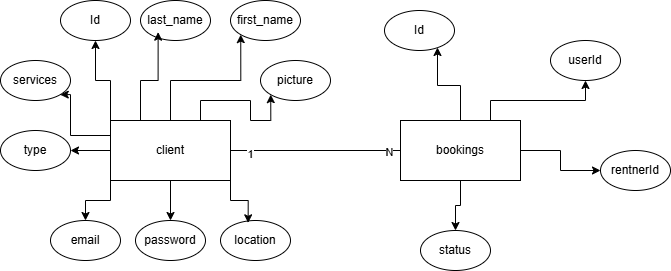

The diagram above was exported from draw.io. Its source (the exported page's mxGraphModel, read from the mxfile embedded in the PNG):
<mxGraphModel dx="1449" dy="1136" grid="1" gridSize="10" guides="1" tooltips="1" connect="1" arrows="1" fold="1" page="1" pageScale="1" pageWidth="827" pageHeight="1169" math="0" shadow="0">
  <root>
    <mxCell id="0" />
    <mxCell id="1" parent="0" />
    <mxCell id="09TDpMQYzLa6_2Sbly3F-10" style="edgeStyle=orthogonalEdgeStyle;rounded=0;orthogonalLoop=1;jettySize=auto;html=1;exitX=0.75;exitY=0;exitDx=0;exitDy=0;entryX=0;entryY=1;entryDx=0;entryDy=0;" edge="1" parent="1" source="NuFnsqkKuK8RbY4aoc3h-1" target="09TDpMQYzLa6_2Sbly3F-9">
      <mxGeometry relative="1" as="geometry" />
    </mxCell>
    <mxCell id="09TDpMQYzLa6_2Sbly3F-11" style="edgeStyle=orthogonalEdgeStyle;rounded=0;orthogonalLoop=1;jettySize=auto;html=1;entryX=0;entryY=1;entryDx=0;entryDy=0;" edge="1" parent="1" source="NuFnsqkKuK8RbY4aoc3h-1" target="09TDpMQYzLa6_2Sbly3F-2">
      <mxGeometry relative="1" as="geometry" />
    </mxCell>
    <mxCell id="09TDpMQYzLa6_2Sbly3F-13" style="edgeStyle=orthogonalEdgeStyle;rounded=0;orthogonalLoop=1;jettySize=auto;html=1;exitX=0;exitY=0;exitDx=0;exitDy=0;" edge="1" parent="1" source="NuFnsqkKuK8RbY4aoc3h-1" target="09TDpMQYzLa6_2Sbly3F-1">
      <mxGeometry relative="1" as="geometry" />
    </mxCell>
    <mxCell id="09TDpMQYzLa6_2Sbly3F-14" style="edgeStyle=orthogonalEdgeStyle;rounded=0;orthogonalLoop=1;jettySize=auto;html=1;exitX=0;exitY=0.5;exitDx=0;exitDy=0;entryX=1;entryY=0.5;entryDx=0;entryDy=0;" edge="1" parent="1" source="NuFnsqkKuK8RbY4aoc3h-1" target="09TDpMQYzLa6_2Sbly3F-8">
      <mxGeometry relative="1" as="geometry" />
    </mxCell>
    <mxCell id="09TDpMQYzLa6_2Sbly3F-15" style="edgeStyle=orthogonalEdgeStyle;rounded=0;orthogonalLoop=1;jettySize=auto;html=1;exitX=0;exitY=0.25;exitDx=0;exitDy=0;entryX=1;entryY=1;entryDx=0;entryDy=0;" edge="1" parent="1" source="NuFnsqkKuK8RbY4aoc3h-1" target="09TDpMQYzLa6_2Sbly3F-7">
      <mxGeometry relative="1" as="geometry">
        <Array as="points">
          <mxPoint x="100" y="265" />
          <mxPoint x="100" y="224" />
        </Array>
      </mxGeometry>
    </mxCell>
    <mxCell id="09TDpMQYzLa6_2Sbly3F-16" style="edgeStyle=orthogonalEdgeStyle;rounded=0;orthogonalLoop=1;jettySize=auto;html=1;exitX=0;exitY=1;exitDx=0;exitDy=0;entryX=0.5;entryY=0;entryDx=0;entryDy=0;" edge="1" parent="1" source="NuFnsqkKuK8RbY4aoc3h-1" target="09TDpMQYzLa6_2Sbly3F-4">
      <mxGeometry relative="1" as="geometry" />
    </mxCell>
    <mxCell id="09TDpMQYzLa6_2Sbly3F-17" style="edgeStyle=orthogonalEdgeStyle;rounded=0;orthogonalLoop=1;jettySize=auto;html=1;exitX=0.5;exitY=1;exitDx=0;exitDy=0;entryX=0.5;entryY=0;entryDx=0;entryDy=0;" edge="1" parent="1" source="NuFnsqkKuK8RbY4aoc3h-1" target="09TDpMQYzLa6_2Sbly3F-5">
      <mxGeometry relative="1" as="geometry" />
    </mxCell>
    <mxCell id="NuFnsqkKuK8RbY4aoc3h-1" value="client" style="rounded=0;whiteSpace=wrap;html=1;" parent="1" vertex="1">
      <mxGeometry x="140" y="250" width="120" height="60" as="geometry" />
    </mxCell>
    <mxCell id="09TDpMQYzLa6_2Sbly3F-24" style="edgeStyle=orthogonalEdgeStyle;rounded=0;orthogonalLoop=1;jettySize=auto;html=1;exitX=0.75;exitY=0;exitDx=0;exitDy=0;entryX=0.5;entryY=1;entryDx=0;entryDy=0;" edge="1" parent="1" source="NuFnsqkKuK8RbY4aoc3h-2" target="09TDpMQYzLa6_2Sbly3F-22">
      <mxGeometry relative="1" as="geometry" />
    </mxCell>
    <mxCell id="09TDpMQYzLa6_2Sbly3F-25" style="edgeStyle=orthogonalEdgeStyle;rounded=0;orthogonalLoop=1;jettySize=auto;html=1;entryX=0;entryY=0.5;entryDx=0;entryDy=0;" edge="1" parent="1" source="NuFnsqkKuK8RbY4aoc3h-2" target="09TDpMQYzLa6_2Sbly3F-20">
      <mxGeometry relative="1" as="geometry" />
    </mxCell>
    <mxCell id="09TDpMQYzLa6_2Sbly3F-26" style="edgeStyle=orthogonalEdgeStyle;rounded=0;orthogonalLoop=1;jettySize=auto;html=1;exitX=0.5;exitY=1;exitDx=0;exitDy=0;entryX=0.5;entryY=0;entryDx=0;entryDy=0;" edge="1" parent="1" source="NuFnsqkKuK8RbY4aoc3h-2" target="09TDpMQYzLa6_2Sbly3F-21">
      <mxGeometry relative="1" as="geometry" />
    </mxCell>
    <mxCell id="NuFnsqkKuK8RbY4aoc3h-2" value="bookings" style="rounded=0;whiteSpace=wrap;html=1;" parent="1" vertex="1">
      <mxGeometry x="430" y="250" width="120" height="60" as="geometry" />
    </mxCell>
    <mxCell id="NuFnsqkKuK8RbY4aoc3h-4" value="" style="endArrow=none;html=1;rounded=0;entryX=0;entryY=0.5;entryDx=0;entryDy=0;exitX=1;exitY=0.5;exitDx=0;exitDy=0;" parent="1" source="NuFnsqkKuK8RbY4aoc3h-1" target="NuFnsqkKuK8RbY4aoc3h-2" edge="1">
      <mxGeometry width="50" height="50" relative="1" as="geometry">
        <mxPoint x="390" y="590" as="sourcePoint" />
        <mxPoint x="440" y="540" as="targetPoint" />
      </mxGeometry>
    </mxCell>
    <mxCell id="NuFnsqkKuK8RbY4aoc3h-5" value="1" style="edgeLabel;html=1;align=center;verticalAlign=middle;resizable=0;points=[];" parent="NuFnsqkKuK8RbY4aoc3h-4" vertex="1" connectable="0">
      <mxGeometry x="-0.7725" y="-3" relative="1" as="geometry">
        <mxPoint as="offset" />
      </mxGeometry>
    </mxCell>
    <mxCell id="NuFnsqkKuK8RbY4aoc3h-6" value="N" style="edgeLabel;html=1;align=center;verticalAlign=middle;resizable=0;points=[];" parent="NuFnsqkKuK8RbY4aoc3h-4" vertex="1" connectable="0">
      <mxGeometry x="0.8627" y="-1" relative="1" as="geometry">
        <mxPoint as="offset" />
      </mxGeometry>
    </mxCell>
    <mxCell id="09TDpMQYzLa6_2Sbly3F-1" value="Id" style="ellipse;whiteSpace=wrap;html=1;" vertex="1" parent="1">
      <mxGeometry x="90" y="130" width="70" height="40" as="geometry" />
    </mxCell>
    <mxCell id="09TDpMQYzLa6_2Sbly3F-2" value="first_name" style="ellipse;whiteSpace=wrap;html=1;" vertex="1" parent="1">
      <mxGeometry x="260" y="130" width="70" height="40" as="geometry" />
    </mxCell>
    <mxCell id="09TDpMQYzLa6_2Sbly3F-3" value="last_name" style="ellipse;whiteSpace=wrap;html=1;" vertex="1" parent="1">
      <mxGeometry x="170" y="130" width="70" height="40" as="geometry" />
    </mxCell>
    <mxCell id="09TDpMQYzLa6_2Sbly3F-4" value="email" style="ellipse;whiteSpace=wrap;html=1;" vertex="1" parent="1">
      <mxGeometry x="80" y="350" width="70" height="40" as="geometry" />
    </mxCell>
    <mxCell id="09TDpMQYzLa6_2Sbly3F-5" value="password" style="ellipse;whiteSpace=wrap;html=1;" vertex="1" parent="1">
      <mxGeometry x="165" y="350" width="70" height="40" as="geometry" />
    </mxCell>
    <mxCell id="09TDpMQYzLa6_2Sbly3F-6" value="location" style="ellipse;whiteSpace=wrap;html=1;" vertex="1" parent="1">
      <mxGeometry x="250" y="350" width="70" height="40" as="geometry" />
    </mxCell>
    <mxCell id="09TDpMQYzLa6_2Sbly3F-7" value="services" style="ellipse;whiteSpace=wrap;html=1;" vertex="1" parent="1">
      <mxGeometry x="30" y="190" width="70" height="40" as="geometry" />
    </mxCell>
    <mxCell id="09TDpMQYzLa6_2Sbly3F-8" value="type" style="ellipse;whiteSpace=wrap;html=1;" vertex="1" parent="1">
      <mxGeometry x="30" y="260" width="70" height="40" as="geometry" />
    </mxCell>
    <mxCell id="09TDpMQYzLa6_2Sbly3F-9" value="picture" style="ellipse;whiteSpace=wrap;html=1;" vertex="1" parent="1">
      <mxGeometry x="290" y="190" width="70" height="40" as="geometry" />
    </mxCell>
    <mxCell id="09TDpMQYzLa6_2Sbly3F-12" style="edgeStyle=orthogonalEdgeStyle;rounded=0;orthogonalLoop=1;jettySize=auto;html=1;exitX=0.25;exitY=0;exitDx=0;exitDy=0;entryX=0.252;entryY=0.792;entryDx=0;entryDy=0;entryPerimeter=0;" edge="1" parent="1" source="NuFnsqkKuK8RbY4aoc3h-1" target="09TDpMQYzLa6_2Sbly3F-3">
      <mxGeometry relative="1" as="geometry" />
    </mxCell>
    <mxCell id="09TDpMQYzLa6_2Sbly3F-18" style="edgeStyle=orthogonalEdgeStyle;rounded=0;orthogonalLoop=1;jettySize=auto;html=1;exitX=1;exitY=1;exitDx=0;exitDy=0;entryX=0.395;entryY=0.058;entryDx=0;entryDy=0;entryPerimeter=0;" edge="1" parent="1" source="NuFnsqkKuK8RbY4aoc3h-1" target="09TDpMQYzLa6_2Sbly3F-6">
      <mxGeometry relative="1" as="geometry" />
    </mxCell>
    <mxCell id="09TDpMQYzLa6_2Sbly3F-19" value="Id" style="ellipse;whiteSpace=wrap;html=1;" vertex="1" parent="1">
      <mxGeometry x="414" y="140" width="70" height="40" as="geometry" />
    </mxCell>
    <mxCell id="09TDpMQYzLa6_2Sbly3F-20" value="rentnerId" style="ellipse;whiteSpace=wrap;html=1;" vertex="1" parent="1">
      <mxGeometry x="630" y="280" width="70" height="40" as="geometry" />
    </mxCell>
    <mxCell id="09TDpMQYzLa6_2Sbly3F-21" value="status" style="ellipse;whiteSpace=wrap;html=1;" vertex="1" parent="1">
      <mxGeometry x="450" y="360" width="70" height="40" as="geometry" />
    </mxCell>
    <mxCell id="09TDpMQYzLa6_2Sbly3F-22" value="userId" style="ellipse;whiteSpace=wrap;html=1;" vertex="1" parent="1">
      <mxGeometry x="580" y="170" width="70" height="40" as="geometry" />
    </mxCell>
    <mxCell id="09TDpMQYzLa6_2Sbly3F-23" style="edgeStyle=orthogonalEdgeStyle;rounded=0;orthogonalLoop=1;jettySize=auto;html=1;entryX=0.757;entryY=0.925;entryDx=0;entryDy=0;entryPerimeter=0;" edge="1" parent="1" source="NuFnsqkKuK8RbY4aoc3h-2" target="09TDpMQYzLa6_2Sbly3F-19">
      <mxGeometry relative="1" as="geometry" />
    </mxCell>
  </root>
</mxGraphModel>